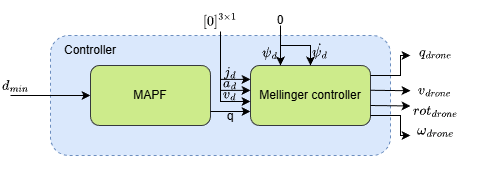

The diagram above was exported from draw.io. Its source (the exported page's mxGraphModel, read from the mxfile embedded in the PNG):
<mxGraphModel dx="559" dy="307" grid="1" gridSize="10" guides="1" tooltips="1" connect="1" arrows="1" fold="1" page="1" pageScale="1" pageWidth="827" pageHeight="1169" math="1" shadow="0">
  <root>
    <mxCell id="0" />
    <mxCell id="1" parent="0" />
    <mxCell id="mDVuDJWeTXkOyJAHkDAb-1" parent="1" style="rounded=1;whiteSpace=wrap;html=1;dashed=1;fillColor=#dae8fc;strokeColor=#6C8EBF;" value="" vertex="1">
      <mxGeometry height="120" width="340" x="160" y="240" as="geometry" />
    </mxCell>
    <mxCell id="mDVuDJWeTXkOyJAHkDAb-2" parent="1" style="text;html=1;whiteSpace=wrap;strokeColor=none;fillColor=none;align=center;verticalAlign=middle;rounded=0;" value="Controller" vertex="1">
      <mxGeometry height="30" width="60" x="170" y="240" as="geometry" />
    </mxCell>
    <mxCell id="mDVuDJWeTXkOyJAHkDAb-5" edge="1" parent="1" style="endArrow=classic;html=1;rounded=0;exitX=1;exitY=1;exitDx=0;exitDy=0;" value="">
      <mxGeometry height="50" relative="1" width="50" as="geometry">
        <mxPoint x="120" y="300" as="sourcePoint" />
        <mxPoint x="200" y="300" as="targetPoint" />
      </mxGeometry>
    </mxCell>
    <mxCell id="mDVuDJWeTXkOyJAHkDAb-6" parent="1" style="text;html=1;whiteSpace=wrap;strokeColor=none;fillColor=none;align=center;verticalAlign=middle;rounded=0;" value="$$d_{min}$$" vertex="1">
      <mxGeometry height="10" width="30" x="110" y="285" as="geometry" />
    </mxCell>
    <mxCell id="mDVuDJWeTXkOyJAHkDAb-7" parent="1" style="rounded=1;whiteSpace=wrap;html=1;fillColor=#cdeb8b;strokeColor=#36393d;" value="MAPF" vertex="1">
      <mxGeometry height="60" width="120" x="200" y="270" as="geometry" />
    </mxCell>
    <mxCell id="mDVuDJWeTXkOyJAHkDAb-8" edge="1" parent="1" style="endArrow=classic;html=1;rounded=0;exitX=1;exitY=1;exitDx=0;exitDy=0;" value="">
      <mxGeometry height="50" relative="1" width="50" as="geometry">
        <mxPoint x="320" y="316" as="sourcePoint" />
        <mxPoint x="360" y="316" as="targetPoint" />
      </mxGeometry>
    </mxCell>
    <mxCell id="mDVuDJWeTXkOyJAHkDAb-10" parent="1" style="text;html=1;whiteSpace=wrap;strokeColor=none;fillColor=none;align=center;verticalAlign=middle;rounded=0;" value="q" vertex="1">
      <mxGeometry height="10" width="20" x="330" y="316" as="geometry" />
    </mxCell>
    <mxCell id="mDVuDJWeTXkOyJAHkDAb-12" parent="1" style="rounded=1;whiteSpace=wrap;html=1;fillColor=#cdeb8b;strokeColor=#36393d;" value="Mellinger controller" vertex="1">
      <mxGeometry height="60" width="120" x="360" y="270" as="geometry" />
    </mxCell>
    <mxCell id="mDVuDJWeTXkOyJAHkDAb-13" edge="1" parent="1" style="endArrow=classic;html=1;rounded=0;exitX=1;exitY=1;exitDx=0;exitDy=0;movable=1;resizable=1;rotatable=1;deletable=1;editable=1;locked=0;connectable=1;edgeStyle=orthogonalEdgeStyle;" value="">
      <mxGeometry height="50" relative="1" width="50" as="geometry">
        <Array as="points">
          <mxPoint x="510" y="280" />
          <mxPoint x="510" y="260" />
        </Array>
        <mxPoint x="480" y="280" as="sourcePoint" />
        <mxPoint x="520" y="260" as="targetPoint" />
      </mxGeometry>
    </mxCell>
    <mxCell id="mDVuDJWeTXkOyJAHkDAb-14" parent="1" style="text;html=1;whiteSpace=wrap;strokeColor=none;fillColor=none;align=center;verticalAlign=middle;rounded=0;" value="&lt;div class=&quot;rtcContent&quot; style=&quot;padding: 30px; font-size: medium; text-align: start;&quot;&gt;&lt;div class=&quot;lineNode&quot; style=&quot;font-size: 10pt; font-family: Menlo, Monaco, Consolas, &amp;quot;Courier New&amp;quot;, monospace;&quot;&gt;&lt;span style=&quot;white-space: pre;&quot;&gt;$$\omega_{drone}$$&lt;/span&gt;&lt;/div&gt;&lt;/div&gt;" vertex="1">
      <mxGeometry height="10" width="30" x="530" y="330" as="geometry" />
    </mxCell>
    <mxCell id="mDVuDJWeTXkOyJAHkDAb-15" edge="1" parent="1" style="endArrow=classic;html=1;rounded=0;exitX=1;exitY=1;exitDx=0;exitDy=0;" value="">
      <mxGeometry height="50" relative="1" width="50" as="geometry">
        <mxPoint x="480" y="294.76" as="sourcePoint" />
        <mxPoint x="520" y="295.24" as="targetPoint" />
      </mxGeometry>
    </mxCell>
    <mxCell id="mDVuDJWeTXkOyJAHkDAb-16" edge="1" parent="1" style="endArrow=classic;html=1;rounded=0;exitX=1;exitY=1;exitDx=0;exitDy=0;" value="">
      <mxGeometry height="50" relative="1" width="50" as="geometry">
        <mxPoint x="480" y="310" as="sourcePoint" />
        <mxPoint x="520" y="310.48" as="targetPoint" />
      </mxGeometry>
    </mxCell>
    <mxCell id="mDVuDJWeTXkOyJAHkDAb-17" edge="1" parent="1" style="endArrow=classic;html=1;rounded=0;exitX=1;exitY=1;exitDx=0;exitDy=0;" value="">
      <mxGeometry height="50" relative="1" width="50" as="geometry">
        <Array as="points">
          <mxPoint x="510" y="320" />
          <mxPoint x="510" y="340" />
        </Array>
        <mxPoint x="480" y="320" as="sourcePoint" />
        <mxPoint x="520" y="340" as="targetPoint" />
      </mxGeometry>
    </mxCell>
    <mxCell id="mDVuDJWeTXkOyJAHkDAb-18" parent="1" style="text;html=1;whiteSpace=wrap;strokeColor=none;fillColor=none;align=center;verticalAlign=middle;rounded=0;" value="$$q_{drone}$$" vertex="1">
      <mxGeometry height="20" width="30" x="530" y="247" as="geometry" />
    </mxCell>
    <mxCell id="mDVuDJWeTXkOyJAHkDAb-19" parent="1" style="text;html=1;whiteSpace=wrap;strokeColor=none;fillColor=none;align=center;verticalAlign=middle;rounded=0;" value="$$v_{drone}$$" vertex="1">
      <mxGeometry height="20" width="30" x="530" y="285" as="geometry" />
    </mxCell>
    <mxCell id="mDVuDJWeTXkOyJAHkDAb-20" parent="1" style="text;html=1;whiteSpace=wrap;strokeColor=none;fillColor=none;align=center;verticalAlign=middle;rounded=0;" value="$$rot_{drone}$$" vertex="1">
      <mxGeometry height="20" width="30" x="530" y="305" as="geometry" />
    </mxCell>
    <mxCell id="9urF9NTk5QHwmxMzm0m2-2" edge="1" parent="1" style="endArrow=classic;html=1;rounded=0;entryX=0;entryY=0.5;entryDx=0;entryDy=0;" value="">
      <mxGeometry height="50" relative="1" width="50" as="geometry">
        <Array as="points">
          <mxPoint x="330" y="306" />
        </Array>
        <mxPoint x="330" y="236" as="sourcePoint" />
        <mxPoint x="360" y="306" as="targetPoint" />
      </mxGeometry>
    </mxCell>
    <mxCell id="9urF9NTk5QHwmxMzm0m2-3" parent="1" style="text;html=1;whiteSpace=wrap;strokeColor=none;fillColor=none;align=center;verticalAlign=middle;rounded=0;" value="$$[0]^ {3\times1}$$" vertex="1">
      <mxGeometry height="30" width="60" x="300" y="210" as="geometry" />
    </mxCell>
    <mxCell id="9urF9NTk5QHwmxMzm0m2-4" parent="1" style="text;html=1;whiteSpace=wrap;strokeColor=none;fillColor=none;align=center;verticalAlign=middle;rounded=0;" value="$$v_d$$" vertex="1">
      <mxGeometry height="13" width="20" x="330" y="292" as="geometry" />
    </mxCell>
    <mxCell id="9urF9NTk5QHwmxMzm0m2-5" edge="1" parent="1" style="endArrow=classic;html=1;rounded=0;" value="">
      <mxGeometry height="50" relative="1" width="50" as="geometry">
        <mxPoint x="330" y="294.88" as="sourcePoint" />
        <mxPoint x="360" y="294.88" as="targetPoint" />
      </mxGeometry>
    </mxCell>
    <mxCell id="9urF9NTk5QHwmxMzm0m2-6" parent="1" style="text;html=1;whiteSpace=wrap;strokeColor=none;fillColor=none;align=center;verticalAlign=middle;rounded=0;" value="$$a_d$$" vertex="1">
      <mxGeometry height="10" width="20" x="330" y="283" as="geometry" />
    </mxCell>
    <mxCell id="9urF9NTk5QHwmxMzm0m2-8" edge="1" parent="1" style="endArrow=classic;html=1;rounded=0;" value="">
      <mxGeometry height="50" relative="1" width="50" as="geometry">
        <mxPoint x="330" y="283.88" as="sourcePoint" />
        <mxPoint x="360" y="283.88" as="targetPoint" />
      </mxGeometry>
    </mxCell>
    <mxCell id="9urF9NTk5QHwmxMzm0m2-9" parent="1" style="text;html=1;whiteSpace=wrap;strokeColor=none;fillColor=none;align=center;verticalAlign=middle;rounded=0;" value="$$j_d$$" vertex="1">
      <mxGeometry height="10" width="20" x="330" y="272" as="geometry" />
    </mxCell>
    <mxCell id="9urF9NTk5QHwmxMzm0m2-10" edge="1" parent="1" style="endArrow=classic;html=1;rounded=0;entryX=0.25;entryY=0;entryDx=0;entryDy=0;" target="mDVuDJWeTXkOyJAHkDAb-12" value="">
      <mxGeometry height="50" relative="1" width="50" as="geometry">
        <mxPoint x="390" y="230" as="sourcePoint" />
        <mxPoint x="430" y="190" as="targetPoint" />
      </mxGeometry>
    </mxCell>
    <mxCell id="9urF9NTk5QHwmxMzm0m2-11" parent="1" style="text;html=1;whiteSpace=wrap;strokeColor=none;fillColor=none;align=center;verticalAlign=middle;rounded=0;autosize=1;resizable=0;" value="0" vertex="1">
      <mxGeometry height="30" width="30" x="375" y="210" as="geometry" />
    </mxCell>
    <mxCell id="9urF9NTk5QHwmxMzm0m2-12" edge="1" parent="1" style="endArrow=classic;html=1;rounded=0;" target="mDVuDJWeTXkOyJAHkDAb-12" value="">
      <mxGeometry height="50" relative="1" width="50" as="geometry">
        <Array as="points">
          <mxPoint x="420" y="250" />
        </Array>
        <mxPoint x="390" y="250" as="sourcePoint" />
        <mxPoint x="460" y="190" as="targetPoint" />
      </mxGeometry>
    </mxCell>
    <mxCell id="9urF9NTk5QHwmxMzm0m2-13" parent="1" style="text;html=1;whiteSpace=wrap;strokeColor=none;fillColor=none;align=center;verticalAlign=middle;rounded=0;" value="$$\psi_d$$" vertex="1">
      <mxGeometry height="30" width="60" x="350" y="242" as="geometry" />
    </mxCell>
    <mxCell id="9urF9NTk5QHwmxMzm0m2-15" parent="1" style="text;html=1;whiteSpace=wrap;strokeColor=none;fillColor=none;align=center;verticalAlign=middle;rounded=0;" value="$$\dot{\psi_d}$$" vertex="1">
      <mxGeometry height="30" width="60" x="400" y="240" as="geometry" />
    </mxCell>
  </root>
</mxGraphModel>